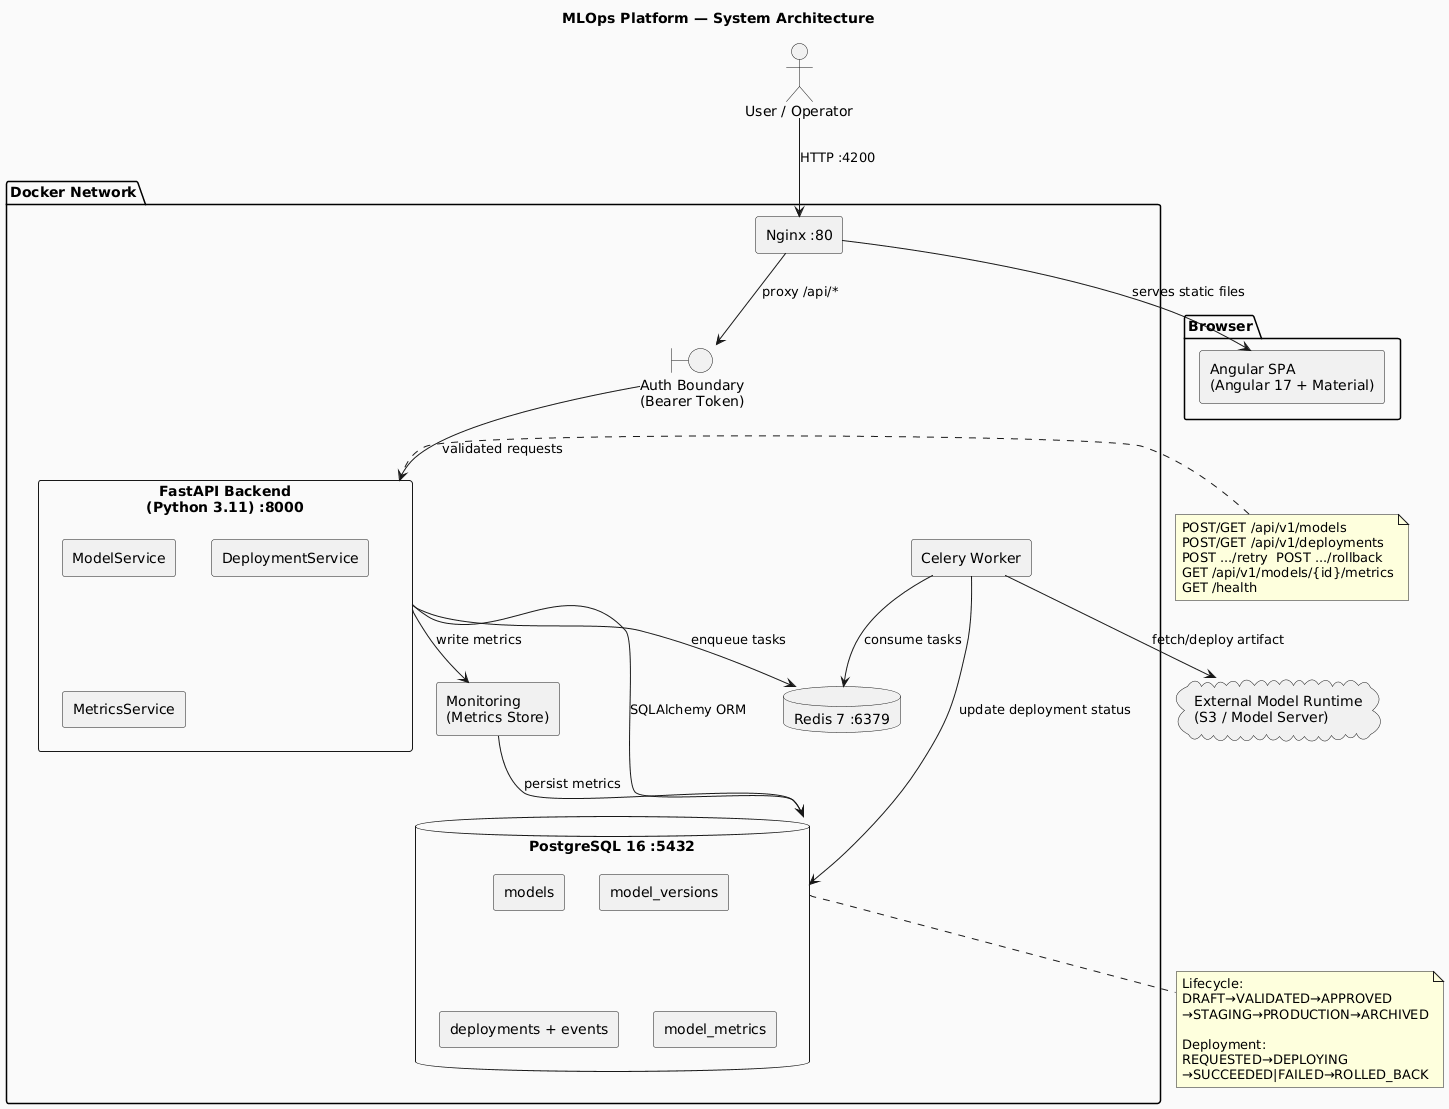

The diagram above was rendered by PlantUML. Its source (embedded in the PNG):
@startuml
skinparam backgroundColor #FAFAFA
skinparam componentStyle rectangle
skinparam defaultFontName Arial

title MLOps Platform — System Architecture

actor "User / Operator" as user

package "Browser" {
  component "Angular SPA\n(Angular 17 + Material)" as angular
}

package "Docker Network" {

  component "Nginx :80" as nginx

  boundary "Auth Boundary\n(Bearer Token)" as auth

  component "FastAPI Backend\n(Python 3.11) :8000" as backend {
    component "ModelService" as ms
    component "DeploymentService" as ds
    component "MetricsService" as mets
  }

  component "Celery Worker" as worker

  component "Monitoring\n(Metrics Store)" as monitoring

  database "PostgreSQL 16 :5432" as db {
    component "models" as t1
    component "model_versions" as t2
    component "deployments + events" as t3
    component "model_metrics" as t4
  }

  database "Redis 7 :6379" as redis
}

cloud "External Model Runtime\n(S3 / Model Server)" as external

user --> nginx : HTTP :4200
nginx --> angular : serves static files
nginx --> auth : proxy /api/*
auth --> backend : validated requests

backend --> db : SQLAlchemy ORM
backend --> redis : enqueue tasks
backend --> monitoring : write metrics
worker --> redis : consume tasks
worker --> db : update deployment status
worker --> external : fetch/deploy artifact

monitoring --> db : persist metrics

note right of backend
  POST/GET /api/v1/models
  POST/GET /api/v1/deployments
  POST .../retry  POST .../rollback
  GET /api/v1/models/{id}/metrics
  GET /health
end note

note bottom of db
  Lifecycle:
  DRAFT→VALIDATED→APPROVED
  →STAGING→PRODUCTION→ARCHIVED

  Deployment:
  REQUESTED→DEPLOYING
  →SUCCEEDED|FAILED→ROLLED_BACK
end note
@enduml